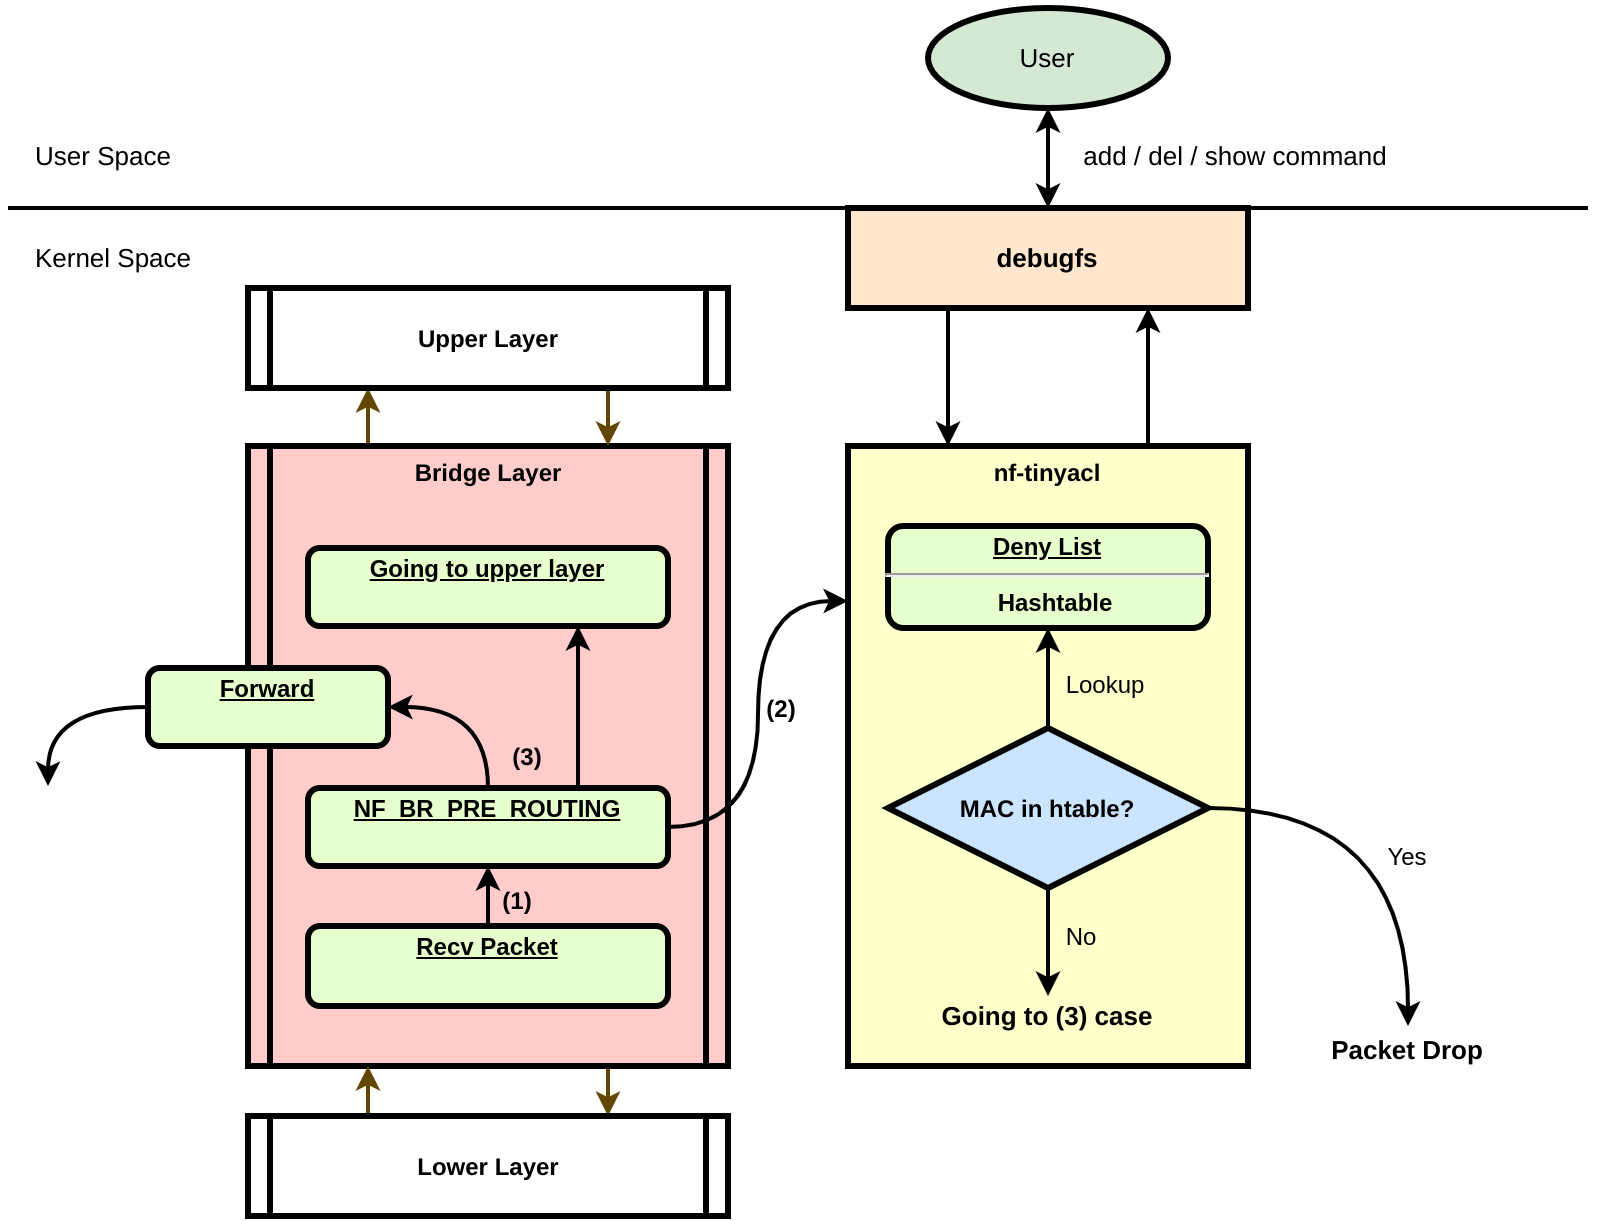

The diagram above was exported from draw.io. Its source (the exported page's mxGraphModel, read from the mxfile embedded in the PNG):
<mxGraphModel dx="1919" dy="668" grid="1" gridSize="10" guides="1" tooltips="1" connect="1" arrows="1" fold="1" page="1" pageScale="1" pageWidth="826" pageHeight="1169" background="#ffffff" math="0" shadow="0">
  <root>
    <mxCell id="0" />
    <mxCell id="1" parent="0" />
    <mxCell id="13DKYDl-cgLV35iOYnuB-103" style="edgeStyle=orthogonalEdgeStyle;rounded=1;orthogonalLoop=1;jettySize=auto;html=1;exitX=0.25;exitY=0;exitDx=0;exitDy=0;entryX=0.25;entryY=1;entryDx=0;entryDy=0;strokeWidth=2;strokeColor=#634600;" parent="1" source="13DKYDl-cgLV35iOYnuB-96" target="13DKYDl-cgLV35iOYnuB-101" edge="1">
      <mxGeometry relative="1" as="geometry" />
    </mxCell>
    <mxCell id="13DKYDl-cgLV35iOYnuB-106" style="edgeStyle=orthogonalEdgeStyle;rounded=1;orthogonalLoop=1;jettySize=auto;html=1;exitX=0.75;exitY=1;exitDx=0;exitDy=0;entryX=0.75;entryY=0;entryDx=0;entryDy=0;strokeWidth=2;strokeColor=#634600;" parent="1" source="13DKYDl-cgLV35iOYnuB-96" target="13DKYDl-cgLV35iOYnuB-100" edge="1">
      <mxGeometry relative="1" as="geometry" />
    </mxCell>
    <mxCell id="13DKYDl-cgLV35iOYnuB-96" value="Bridge Layer" style="shape=process;whiteSpace=wrap;align=center;verticalAlign=top;size=0.0475;fontStyle=1;strokeWidth=3;fillColor=#FFCCCC" parent="1" vertex="1">
      <mxGeometry x="-688" y="239" width="240" height="310" as="geometry" />
    </mxCell>
    <mxCell id="13DKYDl-cgLV35iOYnuB-105" style="edgeStyle=orthogonalEdgeStyle;rounded=1;orthogonalLoop=1;jettySize=auto;html=1;exitX=0.25;exitY=0;exitDx=0;exitDy=0;entryX=0.25;entryY=1;entryDx=0;entryDy=0;strokeColor=#634600;strokeWidth=2;" parent="1" source="13DKYDl-cgLV35iOYnuB-100" target="13DKYDl-cgLV35iOYnuB-96" edge="1">
      <mxGeometry relative="1" as="geometry" />
    </mxCell>
    <mxCell id="13DKYDl-cgLV35iOYnuB-100" value="Lower Layer" style="shape=process;whiteSpace=wrap;align=center;verticalAlign=middle;size=0.0475;fontStyle=1;strokeWidth=3;fillColor=#FFFFFF;" parent="1" vertex="1">
      <mxGeometry x="-688" y="574" width="240" height="50" as="geometry" />
    </mxCell>
    <mxCell id="13DKYDl-cgLV35iOYnuB-104" style="edgeStyle=orthogonalEdgeStyle;rounded=1;orthogonalLoop=1;jettySize=auto;html=1;exitX=0.75;exitY=1;exitDx=0;exitDy=0;entryX=0.75;entryY=0;entryDx=0;entryDy=0;strokeWidth=2;strokeColor=#634600;" parent="1" source="13DKYDl-cgLV35iOYnuB-101" target="13DKYDl-cgLV35iOYnuB-96" edge="1">
      <mxGeometry relative="1" as="geometry" />
    </mxCell>
    <mxCell id="13DKYDl-cgLV35iOYnuB-101" value="Upper Layer" style="shape=process;whiteSpace=wrap;align=center;verticalAlign=middle;size=0.0475;fontStyle=1;strokeWidth=3;fillColor=#FFFFFF;" parent="1" vertex="1">
      <mxGeometry x="-688" y="160" width="240" height="50" as="geometry" />
    </mxCell>
    <mxCell id="13DKYDl-cgLV35iOYnuB-130" style="edgeStyle=orthogonalEdgeStyle;curved=1;rounded=1;orthogonalLoop=1;jettySize=auto;html=1;exitX=0.5;exitY=0;exitDx=0;exitDy=0;entryX=0.5;entryY=1;entryDx=0;entryDy=0;strokeColor=#000000;strokeWidth=2;fontSize=12;" parent="1" source="13DKYDl-cgLV35iOYnuB-112" target="13DKYDl-cgLV35iOYnuB-113" edge="1">
      <mxGeometry relative="1" as="geometry" />
    </mxCell>
    <mxCell id="13DKYDl-cgLV35iOYnuB-112" value="&lt;p style=&quot;margin: 0px ; margin-top: 4px ; text-align: center ; text-decoration: underline&quot;&gt;Recv Packet&lt;/p&gt;" style="verticalAlign=middle;align=center;overflow=fill;fontSize=12;fontFamily=Helvetica;html=1;rounded=1;fontStyle=1;strokeWidth=3;fillColor=#E6FFCC" parent="1" vertex="1">
      <mxGeometry x="-658" y="479" width="180" height="40" as="geometry" />
    </mxCell>
    <mxCell id="13DKYDl-cgLV35iOYnuB-126" style="edgeStyle=orthogonalEdgeStyle;curved=1;rounded=1;orthogonalLoop=1;jettySize=auto;html=1;exitX=1;exitY=0.5;exitDx=0;exitDy=0;entryX=0;entryY=0.25;entryDx=0;entryDy=0;strokeColor=#000000;strokeWidth=2;fontSize=12;" parent="1" source="13DKYDl-cgLV35iOYnuB-113" target="13DKYDl-cgLV35iOYnuB-114" edge="1">
      <mxGeometry relative="1" as="geometry" />
    </mxCell>
    <mxCell id="13DKYDl-cgLV35iOYnuB-127" style="edgeStyle=orthogonalEdgeStyle;curved=1;rounded=1;orthogonalLoop=1;jettySize=auto;html=1;exitX=0.5;exitY=0;exitDx=0;exitDy=0;entryX=1;entryY=0.5;entryDx=0;entryDy=0;strokeColor=#000000;strokeWidth=2;fontSize=12;" parent="1" source="13DKYDl-cgLV35iOYnuB-113" target="13DKYDl-cgLV35iOYnuB-117" edge="1">
      <mxGeometry relative="1" as="geometry" />
    </mxCell>
    <mxCell id="13DKYDl-cgLV35iOYnuB-129" style="edgeStyle=orthogonalEdgeStyle;curved=1;rounded=1;orthogonalLoop=1;jettySize=auto;html=1;exitX=0.75;exitY=0;exitDx=0;exitDy=0;entryX=0.75;entryY=1;entryDx=0;entryDy=0;strokeColor=#000000;strokeWidth=2;fontSize=12;" parent="1" source="13DKYDl-cgLV35iOYnuB-113" target="13DKYDl-cgLV35iOYnuB-123" edge="1">
      <mxGeometry relative="1" as="geometry" />
    </mxCell>
    <mxCell id="13DKYDl-cgLV35iOYnuB-113" value="&lt;p style=&quot;margin: 4px 0px 0px; text-align: center; text-decoration: underline; font-size: 12px;&quot;&gt;NF_BR_PRE_ROUTING&lt;/p&gt;" style="verticalAlign=middle;align=center;overflow=fill;fontSize=12;fontFamily=Helvetica;html=1;rounded=1;fontStyle=1;strokeWidth=3;fillColor=#E6FFCC" parent="1" vertex="1">
      <mxGeometry x="-658" y="410" width="180" height="39" as="geometry" />
    </mxCell>
    <mxCell id="13DKYDl-cgLV35iOYnuB-156" style="edgeStyle=orthogonalEdgeStyle;curved=1;rounded=1;orthogonalLoop=1;jettySize=auto;html=1;exitX=0.75;exitY=0;exitDx=0;exitDy=0;entryX=0.75;entryY=1;entryDx=0;entryDy=0;startArrow=none;startFill=0;strokeColor=#000000;strokeWidth=2;fontSize=13;" parent="1" source="13DKYDl-cgLV35iOYnuB-114" target="13DKYDl-cgLV35iOYnuB-153" edge="1">
      <mxGeometry relative="1" as="geometry" />
    </mxCell>
    <mxCell id="13DKYDl-cgLV35iOYnuB-114" value="nf-tinyacl" style="whiteSpace=wrap;align=center;verticalAlign=top;fontStyle=1;strokeWidth=3;fillColor=#FFFFCC" parent="1" vertex="1">
      <mxGeometry x="-388" y="239" width="200" height="310" as="geometry" />
    </mxCell>
    <mxCell id="13DKYDl-cgLV35iOYnuB-128" style="edgeStyle=orthogonalEdgeStyle;curved=1;rounded=1;orthogonalLoop=1;jettySize=auto;html=1;exitX=0;exitY=0.5;exitDx=0;exitDy=0;strokeColor=#000000;strokeWidth=2;fontSize=12;" parent="1" source="13DKYDl-cgLV35iOYnuB-117" edge="1">
      <mxGeometry relative="1" as="geometry">
        <mxPoint x="-787.9999999999999" y="409" as="targetPoint" />
      </mxGeometry>
    </mxCell>
    <mxCell id="13DKYDl-cgLV35iOYnuB-117" value="&lt;p style=&quot;margin: 0px ; margin-top: 4px ; text-align: center ; text-decoration: underline&quot;&gt;Forward&lt;/p&gt;" style="verticalAlign=middle;align=center;overflow=fill;fontSize=12;fontFamily=Helvetica;html=1;rounded=1;fontStyle=1;strokeWidth=3;fillColor=#E6FFCC" parent="1" vertex="1">
      <mxGeometry x="-738" y="350" width="120" height="39" as="geometry" />
    </mxCell>
    <mxCell id="13DKYDl-cgLV35iOYnuB-123" value="&lt;p style=&quot;margin: 4px 0px 0px ; text-align: center ; text-decoration: underline ; font-size: 12px&quot;&gt;Going to upper layer&lt;/p&gt;" style="verticalAlign=middle;align=center;overflow=fill;fontSize=12;fontFamily=Helvetica;html=1;rounded=1;fontStyle=1;strokeWidth=3;fillColor=#E6FFCC" parent="1" vertex="1">
      <mxGeometry x="-658" y="290" width="180" height="39" as="geometry" />
    </mxCell>
    <mxCell id="13DKYDl-cgLV35iOYnuB-141" style="edgeStyle=orthogonalEdgeStyle;curved=1;rounded=1;orthogonalLoop=1;jettySize=auto;html=1;exitX=0.5;exitY=0;exitDx=0;exitDy=0;entryX=0.5;entryY=1;entryDx=0;entryDy=0;strokeColor=#000000;strokeWidth=2;fontSize=12;" parent="1" source="13DKYDl-cgLV35iOYnuB-133" target="13DKYDl-cgLV35iOYnuB-134" edge="1">
      <mxGeometry relative="1" as="geometry" />
    </mxCell>
    <mxCell id="13DKYDl-cgLV35iOYnuB-142" style="edgeStyle=orthogonalEdgeStyle;curved=1;rounded=1;orthogonalLoop=1;jettySize=auto;html=1;exitX=0.5;exitY=1;exitDx=0;exitDy=0;strokeColor=#000000;strokeWidth=2;fontSize=12;entryX=0.5;entryY=0;entryDx=0;entryDy=0;" parent="1" source="13DKYDl-cgLV35iOYnuB-133" target="13DKYDl-cgLV35iOYnuB-143" edge="1">
      <mxGeometry relative="1" as="geometry">
        <mxPoint x="-288" y="499" as="targetPoint" />
      </mxGeometry>
    </mxCell>
    <mxCell id="13DKYDl-cgLV35iOYnuB-144" style="edgeStyle=orthogonalEdgeStyle;curved=1;rounded=1;orthogonalLoop=1;jettySize=auto;html=1;exitX=1;exitY=0.5;exitDx=0;exitDy=0;strokeColor=#000000;strokeWidth=2;fontSize=13;" parent="1" source="13DKYDl-cgLV35iOYnuB-133" edge="1">
      <mxGeometry relative="1" as="geometry">
        <mxPoint x="-108" y="529" as="targetPoint" />
      </mxGeometry>
    </mxCell>
    <mxCell id="13DKYDl-cgLV35iOYnuB-133" value="MAC in htable?" style="rhombus;whiteSpace=wrap;html=1;fontSize=12;rounded=0;strokeWidth=3;fillColor=#CCE5FF;fontStyle=1" parent="1" vertex="1">
      <mxGeometry x="-368" y="380" width="160" height="80" as="geometry" />
    </mxCell>
    <mxCell id="13DKYDl-cgLV35iOYnuB-134" value="&lt;p style=&quot;margin: 0px ; margin-top: 4px ; text-align: center ; text-decoration: underline&quot;&gt;&lt;strong&gt;Deny List&lt;/strong&gt;&lt;/p&gt;&lt;hr&gt;&lt;p style=&quot;margin: 0px ; margin-left: 8px&quot;&gt;Hashtable&lt;/p&gt;" style="verticalAlign=middle;align=center;overflow=fill;fontSize=12;fontFamily=Helvetica;html=1;rounded=1;fontStyle=1;strokeWidth=3;fillColor=#E6FFCC" parent="1" vertex="1">
      <mxGeometry x="-368" y="279" width="160" height="51" as="geometry" />
    </mxCell>
    <mxCell id="13DKYDl-cgLV35iOYnuB-136" value="Lookup" style="text;spacingTop=-5;align=center" parent="1" vertex="1">
      <mxGeometry x="-274" y="350" width="30" height="20" as="geometry" />
    </mxCell>
    <mxCell id="13DKYDl-cgLV35iOYnuB-137" value="(1)" style="text;html=1;strokeColor=none;fillColor=none;align=center;verticalAlign=middle;whiteSpace=wrap;rounded=0;fontSize=12;fontStyle=1" parent="1" vertex="1">
      <mxGeometry x="-573" y="456" width="40" height="20" as="geometry" />
    </mxCell>
    <mxCell id="13DKYDl-cgLV35iOYnuB-138" value="(2)" style="text;html=1;strokeColor=none;fillColor=none;align=center;verticalAlign=middle;whiteSpace=wrap;rounded=0;fontSize=12;fontStyle=1" parent="1" vertex="1">
      <mxGeometry x="-441" y="359.5" width="40" height="20" as="geometry" />
    </mxCell>
    <mxCell id="13DKYDl-cgLV35iOYnuB-139" value="(3)" style="text;html=1;strokeColor=none;fillColor=none;align=center;verticalAlign=middle;whiteSpace=wrap;rounded=0;fontSize=12;fontStyle=1" parent="1" vertex="1">
      <mxGeometry x="-568" y="384" width="40" height="20" as="geometry" />
    </mxCell>
    <mxCell id="13DKYDl-cgLV35iOYnuB-143" value="Going to (3) case" style="text;html=1;strokeColor=none;fillColor=none;align=center;verticalAlign=middle;whiteSpace=wrap;rounded=0;fontSize=13;fontStyle=1" parent="1" vertex="1">
      <mxGeometry x="-348" y="514" width="120" height="20" as="geometry" />
    </mxCell>
    <mxCell id="13DKYDl-cgLV35iOYnuB-146" value="Packet Drop" style="text;html=1;strokeColor=none;fillColor=none;align=center;verticalAlign=middle;whiteSpace=wrap;rounded=0;fontSize=13;fontStyle=1" parent="1" vertex="1">
      <mxGeometry x="-168" y="531" width="120" height="20" as="geometry" />
    </mxCell>
    <mxCell id="13DKYDl-cgLV35iOYnuB-148" value="No" style="text;spacingTop=-5;align=center" parent="1" vertex="1">
      <mxGeometry x="-286" y="476" width="30" height="20" as="geometry" />
    </mxCell>
    <mxCell id="13DKYDl-cgLV35iOYnuB-149" value="Yes" style="text;spacingTop=-5;align=center" parent="1" vertex="1">
      <mxGeometry x="-123" y="436" width="30" height="20" as="geometry" />
    </mxCell>
    <mxCell id="13DKYDl-cgLV35iOYnuB-154" style="edgeStyle=orthogonalEdgeStyle;curved=1;rounded=1;orthogonalLoop=1;jettySize=auto;html=1;exitX=0.5;exitY=1;exitDx=0;exitDy=0;entryX=0.5;entryY=0;entryDx=0;entryDy=0;strokeColor=#000000;strokeWidth=2;fontSize=13;startArrow=classic;startFill=1;" parent="1" source="13DKYDl-cgLV35iOYnuB-151" target="13DKYDl-cgLV35iOYnuB-153" edge="1">
      <mxGeometry relative="1" as="geometry" />
    </mxCell>
    <mxCell id="13DKYDl-cgLV35iOYnuB-151" value="User" style="ellipse;whiteSpace=wrap;html=1;rounded=0;strokeWidth=3;fillColor=#d5e8d4;fontSize=13;" parent="1" vertex="1">
      <mxGeometry x="-348" y="20" width="120" height="50" as="geometry" />
    </mxCell>
    <mxCell id="13DKYDl-cgLV35iOYnuB-152" value="" style="endArrow=none;html=1;strokeColor=#000000;strokeWidth=2;fontSize=13;" parent="1" edge="1">
      <mxGeometry width="50" height="50" relative="1" as="geometry">
        <mxPoint x="-18" y="120" as="sourcePoint" />
        <mxPoint x="-808" y="120" as="targetPoint" />
      </mxGeometry>
    </mxCell>
    <mxCell id="13DKYDl-cgLV35iOYnuB-155" style="edgeStyle=orthogonalEdgeStyle;curved=1;rounded=1;orthogonalLoop=1;jettySize=auto;html=1;exitX=0.25;exitY=1;exitDx=0;exitDy=0;entryX=0.25;entryY=0;entryDx=0;entryDy=0;startArrow=none;startFill=0;strokeColor=#000000;strokeWidth=2;fontSize=13;" parent="1" source="13DKYDl-cgLV35iOYnuB-153" target="13DKYDl-cgLV35iOYnuB-114" edge="1">
      <mxGeometry relative="1" as="geometry" />
    </mxCell>
    <mxCell id="13DKYDl-cgLV35iOYnuB-153" value="debugfs" style="rounded=0;whiteSpace=wrap;html=1;strokeWidth=3;fillColor=#ffe6cc;fontSize=13;fontStyle=1" parent="1" vertex="1">
      <mxGeometry x="-388" y="120" width="200" height="50" as="geometry" />
    </mxCell>
    <mxCell id="13DKYDl-cgLV35iOYnuB-157" value="add / del / show command" style="text;html=1;strokeColor=none;fillColor=none;align=center;verticalAlign=middle;whiteSpace=wrap;rounded=0;fontSize=13;" parent="1" vertex="1">
      <mxGeometry x="-277" y="84" width="166" height="20" as="geometry" />
    </mxCell>
    <mxCell id="13DKYDl-cgLV35iOYnuB-158" value="User Space" style="text;html=1;strokeColor=none;fillColor=none;align=center;verticalAlign=middle;whiteSpace=wrap;rounded=0;fontSize=13;" parent="1" vertex="1">
      <mxGeometry x="-800" y="84" width="80" height="20" as="geometry" />
    </mxCell>
    <mxCell id="13DKYDl-cgLV35iOYnuB-160" value="Kernel Space" style="text;html=1;strokeColor=none;fillColor=none;align=center;verticalAlign=middle;whiteSpace=wrap;rounded=0;fontSize=13;" parent="1" vertex="1">
      <mxGeometry x="-800" y="135" width="90" height="20" as="geometry" />
    </mxCell>
  </root>
</mxGraphModel>